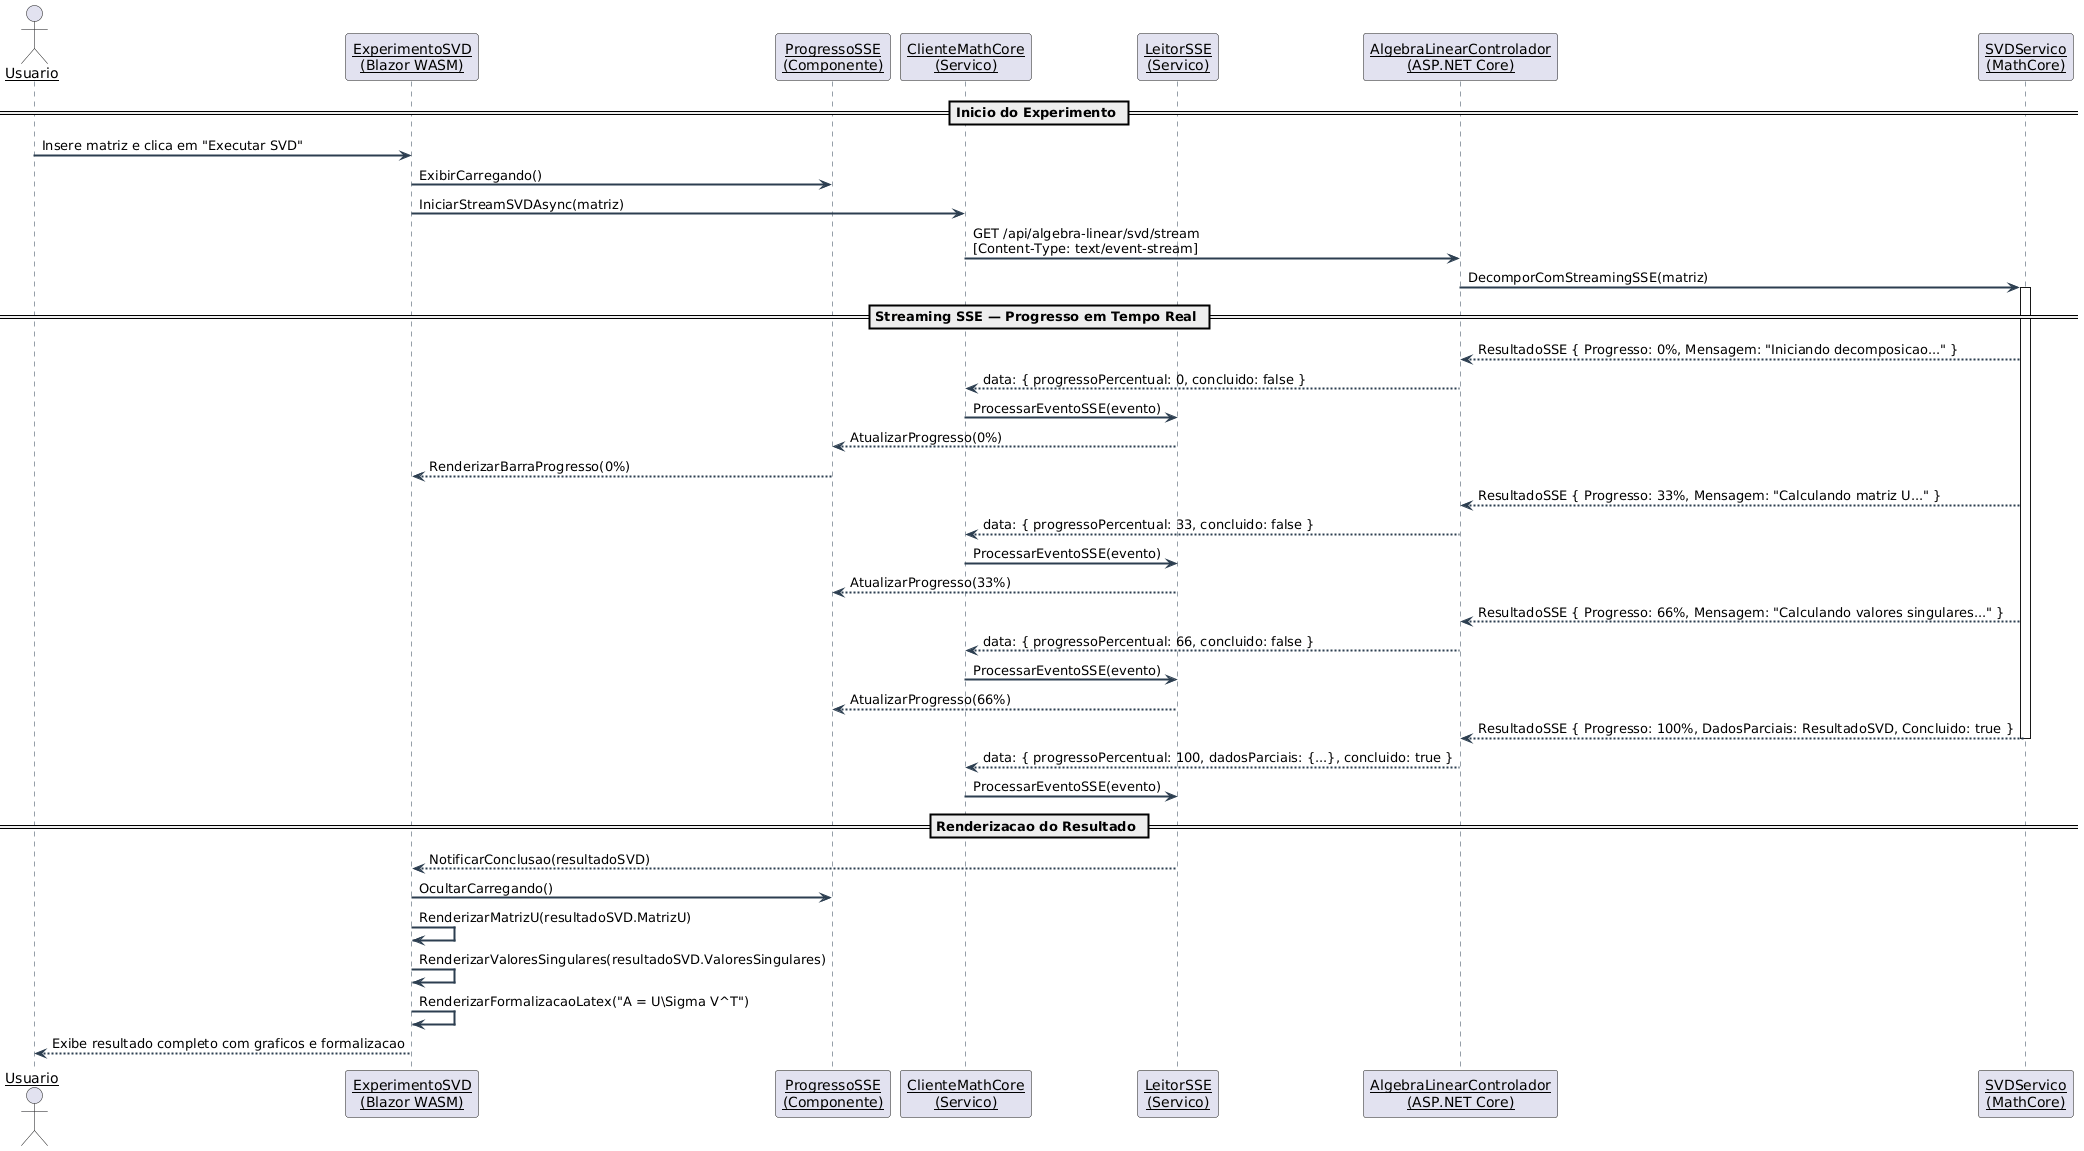

The diagram above was rendered by PlantUML. Its source (embedded in the PNG):
@startuml 03-diagrama-sequencia
skinparam sequenceArrowThickness 2
skinparam sequenceParticipant underline
skinparam sequence {
    BackgroundColor #F0F8FF
    BorderColor #2C3E50
    ArrowColor #2C3E50
    LifeLineBorderColor #2C3E50
}

actor "Usuario" as usuario
participant "ExperimentoSVD\n(Blazor WASM)" as pagina
participant "ProgressoSSE\n(Componente)" as progressoSSE
participant "ClienteMathCore\n(Servico)" as cliente
participant "LeitorSSE\n(Servico)" as leitorSSE
participant "AlgebraLinearControlador\n(ASP.NET Core)" as controlador
participant "SVDServico\n(MathCore)" as svdServico

== Inicio do Experimento ==

usuario -> pagina : Insere matriz e clica em "Executar SVD"
pagina -> progressoSSE : ExibirCarregando()
pagina -> cliente : IniciarStreamSVDAsync(matriz)
cliente -> controlador : GET /api/algebra-linear/svd/stream\n[Content-Type: text/event-stream]
controlador -> svdServico : DecomporComStreamingSSE(matriz)
activate svdServico

== Streaming SSE — Progresso em Tempo Real ==

svdServico --> controlador : ResultadoSSE { Progresso: 0%, Mensagem: "Iniciando decomposicao..." }
controlador --> cliente : data: { progressoPercentual: 0, concluido: false }
cliente -> leitorSSE : ProcessarEventoSSE(evento)
leitorSSE --> progressoSSE : AtualizarProgresso(0%)
progressoSSE --> pagina : RenderizarBarraProgresso(0%)

svdServico --> controlador : ResultadoSSE { Progresso: 33%, Mensagem: "Calculando matriz U..." }
controlador --> cliente : data: { progressoPercentual: 33, concluido: false }
cliente -> leitorSSE : ProcessarEventoSSE(evento)
leitorSSE --> progressoSSE : AtualizarProgresso(33%)

svdServico --> controlador : ResultadoSSE { Progresso: 66%, Mensagem: "Calculando valores singulares..." }
controlador --> cliente : data: { progressoPercentual: 66, concluido: false }
cliente -> leitorSSE : ProcessarEventoSSE(evento)
leitorSSE --> progressoSSE : AtualizarProgresso(66%)

svdServico --> controlador : ResultadoSSE { Progresso: 100%, DadosParciais: ResultadoSVD, Concluido: true }
deactivate svdServico
controlador --> cliente : data: { progressoPercentual: 100, dadosParciais: {...}, concluido: true }
cliente -> leitorSSE : ProcessarEventoSSE(evento)

== Renderizacao do Resultado ==

leitorSSE --> pagina : NotificarConclusao(resultadoSVD)
pagina -> progressoSSE : OcultarCarregando()
pagina -> pagina : RenderizarMatrizU(resultadoSVD.MatrizU)
pagina -> pagina : RenderizarValoresSingulares(resultadoSVD.ValoresSingulares)
pagina -> pagina : RenderizarFormalizacaoLatex("A = U\\Sigma V^T")
pagina --> usuario : Exibe resultado completo com graficos e formalizacao

@enduml